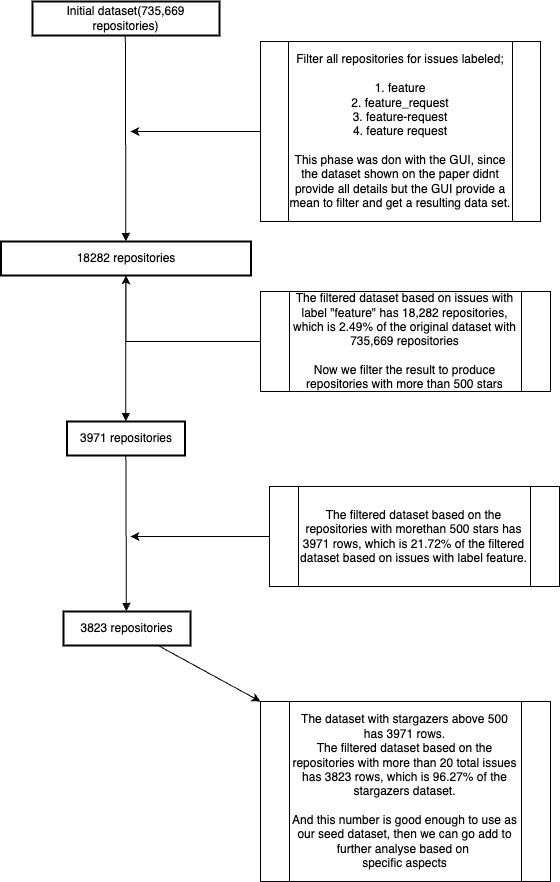

The diagram above was exported from draw.io. Its source (the exported page's mxGraphModel, read from the mxfile embedded in the PNG):
<mxGraphModel dx="1912" dy="2222" grid="1" gridSize="10" guides="1" tooltips="1" connect="1" arrows="1" fold="1" page="1" pageScale="1" pageWidth="827" pageHeight="1169" math="0" shadow="0">
  <root>
    <mxCell id="0" />
    <mxCell id="1" parent="0" />
    <mxCell id="2" value="Initial dataset(735,669 repositories)" style="whiteSpace=wrap;strokeWidth=2;" parent="1" vertex="1">
      <mxGeometry x="32" width="187" height="34" as="geometry" />
    </mxCell>
    <mxCell id="3" value="18282 repositories" style="whiteSpace=wrap;strokeWidth=2;" parent="1" vertex="1">
      <mxGeometry x="0.5" y="240" width="250" height="34" as="geometry" />
    </mxCell>
    <mxCell id="4" value="3971 repositories" style="whiteSpace=wrap;strokeWidth=2;" parent="1" vertex="1">
      <mxGeometry x="66.5" y="420" width="118" height="34" as="geometry" />
    </mxCell>
    <mxCell id="DWF-wvRaHay2QjxLdmol-27" style="edgeStyle=none;rounded=0;orthogonalLoop=1;jettySize=auto;html=1;entryX=0;entryY=0;entryDx=0;entryDy=0;" parent="1" source="5" target="DWF-wvRaHay2QjxLdmol-23" edge="1">
      <mxGeometry relative="1" as="geometry" />
    </mxCell>
    <mxCell id="5" value="3823 repositories" style="whiteSpace=wrap;strokeWidth=2;" parent="1" vertex="1">
      <mxGeometry x="63" y="610" width="127" height="34" as="geometry" />
    </mxCell>
    <mxCell id="10" value="" style="curved=1;startArrow=none;endArrow=block;exitX=0.4965741978609626;exitY=1;entryX=0.4994375;entryY=0;" parent="1" source="2" target="3" edge="1">
      <mxGeometry relative="1" as="geometry">
        <Array as="points" />
      </mxGeometry>
    </mxCell>
    <mxCell id="11" value="" style="curved=1;startArrow=none;endArrow=block;exitX=0.4994375;exitY=1;entryX=0.4988082627118644;entryY=0;" parent="1" source="3" target="4" edge="1">
      <mxGeometry relative="1" as="geometry">
        <Array as="points" />
      </mxGeometry>
    </mxCell>
    <mxCell id="12" value="" style="curved=1;startArrow=none;endArrow=block;exitX=0.4988082627118644;exitY=1;entryX=0.4951097328244275;entryY=0;" parent="1" source="4" target="5" edge="1">
      <mxGeometry relative="1" as="geometry">
        <Array as="points" />
      </mxGeometry>
    </mxCell>
    <mxCell id="15" value="" style="curved=1;startArrow=none;endArrow=block;exitX=0.5046672077922078;exitY=1;entryX=0.5049229452054794;entryY=0;" parent="1" edge="1">
      <mxGeometry relative="1" as="geometry">
        <Array as="points" />
        <mxPoint x="128.859375" y="934" as="sourcePoint" />
      </mxGeometry>
    </mxCell>
    <mxCell id="16" value="" style="curved=1;startArrow=none;endArrow=block;exitX=0.5049229452054794;exitY=1;entryX=0.4987215909090909;entryY=0;" parent="1" edge="1">
      <mxGeometry relative="1" as="geometry">
        <Array as="points" />
        <mxPoint x="126.859375" y="994" as="sourcePoint" />
      </mxGeometry>
    </mxCell>
    <mxCell id="DWF-wvRaHay2QjxLdmol-16" value="" style="endArrow=none;html=1;rounded=0;strokeColor=#FFFFFF;" parent="1" edge="1">
      <mxGeometry width="50" height="50" relative="1" as="geometry">
        <mxPoint x="126" y="60" as="sourcePoint" />
        <mxPoint x="306" y="50" as="targetPoint" />
        <Array as="points">
          <mxPoint x="306" y="50" />
        </Array>
      </mxGeometry>
    </mxCell>
    <mxCell id="Amf2PevHX9BNns3WK71q-18" style="edgeStyle=orthogonalEdgeStyle;rounded=0;orthogonalLoop=1;jettySize=auto;html=1;" parent="1" source="DWF-wvRaHay2QjxLdmol-17" edge="1">
      <mxGeometry relative="1" as="geometry">
        <mxPoint x="130" y="130" as="targetPoint" />
      </mxGeometry>
    </mxCell>
    <mxCell id="DWF-wvRaHay2QjxLdmol-17" value="Filter all repositories for issues labeled;&lt;br&gt;&lt;br&gt;1. feature&lt;br&gt;2. feature_request&lt;br&gt;3. feature-request&lt;br&gt;4. feature request&lt;br&gt;&lt;br&gt;This phase was don with the GUI, since the dataset shown on the paper didnt provide all details but the GUI provide a mean to filter and get a resulting data set." style="shape=process;whiteSpace=wrap;html=1;backgroundOutline=1;" parent="1" vertex="1">
      <mxGeometry x="260" y="40" width="280" height="180" as="geometry" />
    </mxCell>
    <mxCell id="DWF-wvRaHay2QjxLdmol-19" value="" style="endArrow=none;html=1;rounded=0;strokeColor=#FFFFFF;" parent="1" edge="1">
      <mxGeometry width="50" height="50" relative="1" as="geometry">
        <mxPoint x="126" y="310" as="sourcePoint" />
        <mxPoint x="306" y="300" as="targetPoint" />
        <Array as="points">
          <mxPoint x="306" y="300" />
        </Array>
      </mxGeometry>
    </mxCell>
    <mxCell id="Amf2PevHX9BNns3WK71q-16" style="edgeStyle=orthogonalEdgeStyle;rounded=0;orthogonalLoop=1;jettySize=auto;html=1;entryX=0.5;entryY=1;entryDx=0;entryDy=0;" parent="1" source="DWF-wvRaHay2QjxLdmol-20" target="3" edge="1">
      <mxGeometry relative="1" as="geometry" />
    </mxCell>
    <mxCell id="DWF-wvRaHay2QjxLdmol-20" value="The filtered dataset based on issues with label &quot;feature&quot; has 18,282 repositories, which is 2.49% of the original dataset with 735,669 repositories&lt;br&gt;&lt;br&gt;Now we filter the result to produce repositories with more than 500 stars" style="shape=process;whiteSpace=wrap;html=1;backgroundOutline=1;" parent="1" vertex="1">
      <mxGeometry x="260" y="290" width="290" height="100" as="geometry" />
    </mxCell>
    <mxCell id="Amf2PevHX9BNns3WK71q-19" style="edgeStyle=orthogonalEdgeStyle;rounded=1;orthogonalLoop=1;jettySize=auto;html=1;" parent="1" source="DWF-wvRaHay2QjxLdmol-21" edge="1">
      <mxGeometry relative="1" as="geometry">
        <mxPoint x="130" y="535" as="targetPoint" />
      </mxGeometry>
    </mxCell>
    <mxCell id="DWF-wvRaHay2QjxLdmol-21" value="The filtered dataset based on the repositories with morethan 500 stars has 3971 rows, which is 21.72% of the filtered dataset based on issues with label feature." style="shape=process;whiteSpace=wrap;html=1;backgroundOutline=1;" parent="1" vertex="1">
      <mxGeometry x="269" y="485" width="290" height="100" as="geometry" />
    </mxCell>
    <mxCell id="DWF-wvRaHay2QjxLdmol-23" value="&lt;div&gt;The dataset with stargazers above 500 has 3971 rows.&lt;/div&gt;&lt;div&gt;The filtered dataset based on the repositories with more than 20 total issues has 3823 rows, which is 96.27% of the stargazers dataset.&lt;br&gt;&lt;br&gt;And this number is good enough to use as our seed dataset, then we can go add to further analyse based on&amp;nbsp;&lt;/div&gt;specific aspects" style="shape=process;whiteSpace=wrap;html=1;backgroundOutline=1;" parent="1" vertex="1">
      <mxGeometry x="260" y="700" width="290" height="180" as="geometry" />
    </mxCell>
  </root>
</mxGraphModel>